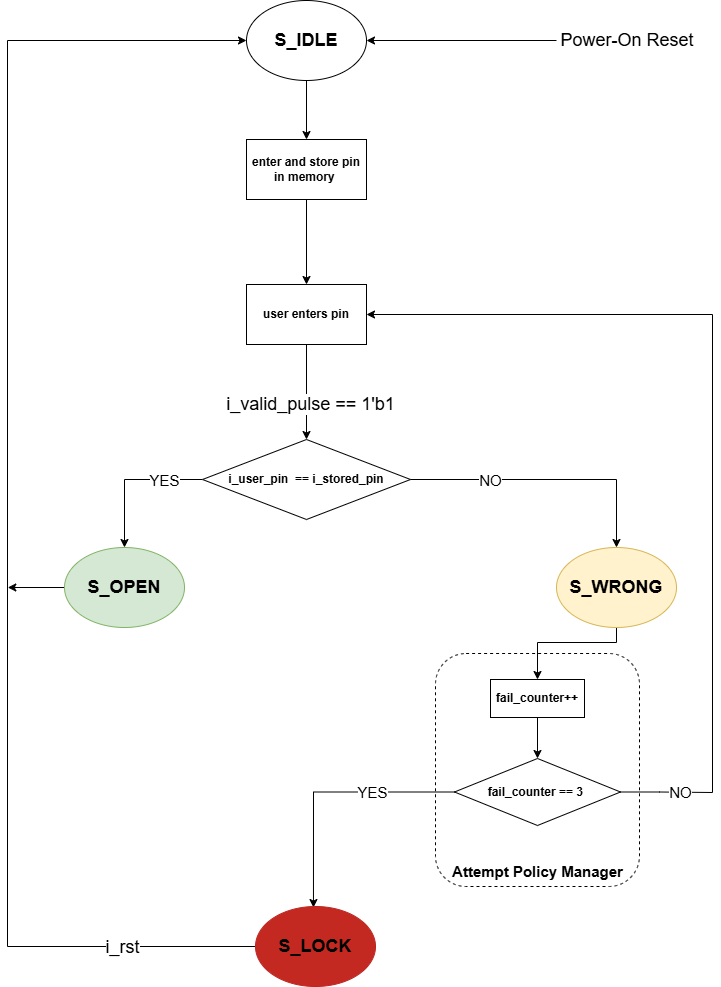

The diagram above was exported from draw.io. Its source (the exported page's mxGraphModel, read from the mxfile embedded in the PNG):
<mxGraphModel dx="1281" dy="614" grid="0" gridSize="10" guides="1" tooltips="1" connect="1" arrows="1" fold="1" page="1" pageScale="1" pageWidth="827" pageHeight="1169" math="0" shadow="0">
  <root>
    <mxCell id="0" />
    <mxCell id="1" parent="0" />
    <mxCell id="jUVQMUGL1FgqQkyf76zN-3" edge="1" parent="1" source="jUVQMUGL1FgqQkyf76zN-36" style="edgeStyle=orthogonalEdgeStyle;rounded=0;orthogonalLoop=1;jettySize=auto;html=1;" target="jUVQMUGL1FgqQkyf76zN-5">
      <mxGeometry relative="1" as="geometry">
        <mxPoint x="395" y="395.4000244140625" as="targetPoint" />
      </mxGeometry>
    </mxCell>
    <mxCell id="jUVQMUGL1FgqQkyf76zN-35" connectable="0" parent="jUVQMUGL1FgqQkyf76zN-3" style="edgeLabel;html=1;align=center;verticalAlign=middle;resizable=0;points=[];" value="&lt;font style=&quot;font-size: 18px;&quot;&gt;i_valid_pulse == 1'b1&lt;/font&gt;" vertex="1">
      <mxGeometry relative="1" x="0.2507" y="-2" as="geometry">
        <mxPoint x="5" as="offset" />
      </mxGeometry>
    </mxCell>
    <mxCell id="jUVQMUGL1FgqQkyf76zN-1" parent="1" style="ellipse;whiteSpace=wrap;html=1;" value="&lt;font style=&quot;font-size: 18px;&quot;&gt;&lt;b&gt;S_IDLE&lt;/b&gt;&lt;/font&gt;" vertex="1">
      <mxGeometry height="80" width="120" x="335" y="152" as="geometry" />
    </mxCell>
    <mxCell id="jUVQMUGL1FgqQkyf76zN-6" edge="1" parent="1" source="jUVQMUGL1FgqQkyf76zN-5" style="edgeStyle=orthogonalEdgeStyle;rounded=0;orthogonalLoop=1;jettySize=auto;html=1;exitX=0;exitY=0.5;exitDx=0;exitDy=0;" target="jUVQMUGL1FgqQkyf76zN-11">
      <mxGeometry relative="1" as="geometry">
        <mxPoint x="274.4" y="432" as="sourcePoint" />
        <mxPoint x="204.0000213623047" y="598.0000305175781" as="targetPoint" />
      </mxGeometry>
    </mxCell>
    <mxCell id="jUVQMUGL1FgqQkyf76zN-7" connectable="0" parent="jUVQMUGL1FgqQkyf76zN-6" style="edgeLabel;html=1;align=center;verticalAlign=middle;resizable=0;points=[];fontSize=15;fontStyle=0" value="YES" vertex="1">
      <mxGeometry relative="1" x="-0.5448" y="-1" as="geometry">
        <mxPoint x="-6" y="1" as="offset" />
      </mxGeometry>
    </mxCell>
    <mxCell id="jUVQMUGL1FgqQkyf76zN-5" parent="1" style="rhombus;whiteSpace=wrap;html=1;" value="&lt;font&gt;&lt;b style=&quot;&quot;&gt;i_user_pin&amp;nbsp; == i_stored_pin&lt;/b&gt;&lt;/font&gt;" vertex="1">
      <mxGeometry height="80" width="208" x="291" y="591" as="geometry" />
    </mxCell>
    <mxCell id="jUVQMUGL1FgqQkyf76zN-41" edge="1" parent="1" source="jUVQMUGL1FgqQkyf76zN-11" style="edgeStyle=orthogonalEdgeStyle;rounded=0;orthogonalLoop=1;jettySize=auto;html=1;">
      <mxGeometry relative="1" as="geometry">
        <mxPoint x="96.302326995273" y="739" as="targetPoint" />
      </mxGeometry>
    </mxCell>
    <mxCell id="jUVQMUGL1FgqQkyf76zN-11" parent="1" style="ellipse;whiteSpace=wrap;html=1;fillColor=#d5e8d4;strokeColor=#82b366;" value="&lt;b&gt;&lt;font style=&quot;font-size: 18px;&quot;&gt;S_OPEN&lt;/font&gt;&lt;/b&gt;" vertex="1">
      <mxGeometry height="80" width="120" x="153" y="699" as="geometry" />
    </mxCell>
    <mxCell id="jUVQMUGL1FgqQkyf76zN-14" edge="1" parent="1" source="jUVQMUGL1FgqQkyf76zN-12" style="edgeStyle=orthogonalEdgeStyle;rounded=0;orthogonalLoop=1;jettySize=auto;html=1;exitX=0.5;exitY=1;exitDx=0;exitDy=0;entryX=0.5;entryY=0;entryDx=0;entryDy=0;" target="jUVQMUGL1FgqQkyf76zN-13">
      <mxGeometry relative="1" as="geometry" />
    </mxCell>
    <mxCell id="jUVQMUGL1FgqQkyf76zN-12" parent="1" style="rounded=0;whiteSpace=wrap;html=1;" value="&lt;b&gt;fail_counter++&lt;/b&gt;" vertex="1">
      <mxGeometry height="38" width="94" x="579" y="831" as="geometry" />
    </mxCell>
    <mxCell id="jUVQMUGL1FgqQkyf76zN-20" edge="1" parent="1" source="jUVQMUGL1FgqQkyf76zN-13" style="edgeStyle=orthogonalEdgeStyle;rounded=0;orthogonalLoop=1;jettySize=auto;html=1;entryX=0.483;entryY=0.013;entryDx=0;entryDy=0;entryPerimeter=0;exitX=0;exitY=0.5;exitDx=0;exitDy=0;" target="jUVQMUGL1FgqQkyf76zN-22">
      <mxGeometry relative="1" as="geometry">
        <mxPoint x="472" y="815" as="targetPoint" />
      </mxGeometry>
    </mxCell>
    <mxCell id="jUVQMUGL1FgqQkyf76zN-21" connectable="0" parent="jUVQMUGL1FgqQkyf76zN-20" style="edgeLabel;html=1;align=center;verticalAlign=middle;resizable=0;points=[];" value="&lt;font style=&quot;font-size: 15px;&quot;&gt;YES&lt;/font&gt;" vertex="1">
      <mxGeometry relative="1" x="-0.73" as="geometry">
        <mxPoint x="-48" as="offset" />
      </mxGeometry>
    </mxCell>
    <mxCell id="jUVQMUGL1FgqQkyf76zN-23" edge="1" parent="1" source="jUVQMUGL1FgqQkyf76zN-13" style="edgeStyle=orthogonalEdgeStyle;rounded=0;orthogonalLoop=1;jettySize=auto;html=1;exitX=1;exitY=0.5;exitDx=0;exitDy=0;entryX=1;entryY=0.5;entryDx=0;entryDy=0;" target="jUVQMUGL1FgqQkyf76zN-36">
      <mxGeometry relative="1" as="geometry">
        <Array as="points">
          <mxPoint x="748" y="944" />
          <mxPoint x="801" y="944" />
          <mxPoint x="801" y="466" />
        </Array>
        <mxPoint x="737" y="952.5" as="sourcePoint" />
        <mxPoint x="464" y="413" as="targetPoint" />
      </mxGeometry>
    </mxCell>
    <mxCell id="jUVQMUGL1FgqQkyf76zN-24" connectable="0" parent="jUVQMUGL1FgqQkyf76zN-23" style="edgeLabel;html=1;align=center;verticalAlign=middle;resizable=0;points=[];" value="&lt;font style=&quot;font-size: 15px;&quot;&gt;NO&lt;/font&gt;" vertex="1">
      <mxGeometry relative="1" x="-0.9333" as="geometry">
        <mxPoint x="28" as="offset" />
      </mxGeometry>
    </mxCell>
    <mxCell id="jUVQMUGL1FgqQkyf76zN-13" parent="1" style="rhombus;whiteSpace=wrap;html=1;" value="&lt;b&gt;fail_counter == 3&lt;/b&gt;&amp;nbsp;" vertex="1">
      <mxGeometry height="67" width="166" x="543" y="910" as="geometry" />
    </mxCell>
    <mxCell id="jUVQMUGL1FgqQkyf76zN-16" edge="1" parent="1" source="jUVQMUGL1FgqQkyf76zN-5" style="edgeStyle=orthogonalEdgeStyle;rounded=0;orthogonalLoop=1;jettySize=auto;html=1;exitX=1;exitY=0.5;exitDx=0;exitDy=0;entryX=0.5;entryY=0;entryDx=0;entryDy=0;" target="jUVQMUGL1FgqQkyf76zN-15" value="">
      <mxGeometry relative="1" as="geometry">
        <mxPoint x="499" y="431" as="sourcePoint" />
        <mxPoint x="616" y="547" as="targetPoint" />
      </mxGeometry>
    </mxCell>
    <mxCell id="jUVQMUGL1FgqQkyf76zN-17" connectable="0" parent="jUVQMUGL1FgqQkyf76zN-16" style="edgeLabel;html=1;align=center;verticalAlign=middle;resizable=0;points=[];" value="&lt;font style=&quot;font-size: 15px;&quot;&gt;NO&lt;/font&gt;" vertex="1">
      <mxGeometry relative="1" x="-0.7511" y="1" as="geometry">
        <mxPoint x="45" y="1" as="offset" />
      </mxGeometry>
    </mxCell>
    <mxCell id="jUVQMUGL1FgqQkyf76zN-18" edge="1" parent="1" source="jUVQMUGL1FgqQkyf76zN-15" style="edgeStyle=orthogonalEdgeStyle;rounded=0;orthogonalLoop=1;jettySize=auto;html=1;exitX=0.5;exitY=1;exitDx=0;exitDy=0;" target="jUVQMUGL1FgqQkyf76zN-12">
      <mxGeometry relative="1" as="geometry">
        <Array as="points">
          <mxPoint x="705" y="794" />
          <mxPoint x="626" y="794" />
        </Array>
      </mxGeometry>
    </mxCell>
    <mxCell id="jUVQMUGL1FgqQkyf76zN-15" parent="1" style="ellipse;whiteSpace=wrap;html=1;fillColor=#fff2cc;strokeColor=#d6b656;" value="&lt;b&gt;&lt;font style=&quot;font-size: 18px;&quot;&gt;S_WRONG&lt;/font&gt;&lt;/b&gt;" vertex="1">
      <mxGeometry height="80" width="120" x="645" y="699" as="geometry" />
    </mxCell>
    <mxCell id="jUVQMUGL1FgqQkyf76zN-19" edge="1" parent="1" source="jUVQMUGL1FgqQkyf76zN-12" style="edgeStyle=orthogonalEdgeStyle;rounded=0;orthogonalLoop=1;jettySize=auto;html=1;exitX=0.5;exitY=1;exitDx=0;exitDy=0;" target="jUVQMUGL1FgqQkyf76zN-12">
      <mxGeometry relative="1" as="geometry" />
    </mxCell>
    <mxCell id="jUVQMUGL1FgqQkyf76zN-26" edge="1" parent="1" source="jUVQMUGL1FgqQkyf76zN-22" style="edgeStyle=orthogonalEdgeStyle;rounded=0;orthogonalLoop=1;jettySize=auto;html=1;entryX=0;entryY=0.5;entryDx=0;entryDy=0;exitX=0;exitY=0.5;exitDx=0;exitDy=0;" target="jUVQMUGL1FgqQkyf76zN-1">
      <mxGeometry relative="1" as="geometry">
        <Array as="points">
          <mxPoint x="96" y="1098" />
          <mxPoint x="96" y="192" />
        </Array>
      </mxGeometry>
    </mxCell>
    <mxCell id="jUVQMUGL1FgqQkyf76zN-28" connectable="0" parent="jUVQMUGL1FgqQkyf76zN-26" style="edgeLabel;html=1;align=center;verticalAlign=middle;resizable=0;points=[];" value="&lt;font style=&quot;font-size: 18px;&quot;&gt;i_rst&lt;/font&gt;" vertex="1">
      <mxGeometry relative="1" x="-0.694" as="geometry">
        <mxPoint x="79" as="offset" />
      </mxGeometry>
    </mxCell>
    <mxCell id="jUVQMUGL1FgqQkyf76zN-22" parent="1" style="ellipse;whiteSpace=wrap;html=1;fillColor=light-dark(#c42921, #512d2b);strokeColor=light-dark(#bc2520, #d7817e);" value="&lt;b&gt;&lt;font style=&quot;font-size: 18px;&quot;&gt;S_LOCK&lt;/font&gt;&lt;/b&gt;" vertex="1">
      <mxGeometry height="80" width="120" x="344" y="1058" as="geometry" />
    </mxCell>
    <mxCell id="jUVQMUGL1FgqQkyf76zN-31" edge="1" parent="1" source="jUVQMUGL1FgqQkyf76zN-30" style="edgeStyle=orthogonalEdgeStyle;rounded=0;orthogonalLoop=1;jettySize=auto;html=1;" target="jUVQMUGL1FgqQkyf76zN-1">
      <mxGeometry relative="1" as="geometry" />
    </mxCell>
    <mxCell id="jUVQMUGL1FgqQkyf76zN-30" parent="1" style="text;html=1;whiteSpace=wrap;strokeColor=none;fillColor=none;align=center;verticalAlign=middle;rounded=0;" value="&lt;span style=&quot;font-size: 18px;&quot;&gt;Power-On Reset&lt;/span&gt;" vertex="1">
      <mxGeometry height="30" width="142" x="645" y="177" as="geometry" />
    </mxCell>
    <mxCell id="jUVQMUGL1FgqQkyf76zN-33" edge="1" parent="1" source="jUVQMUGL1FgqQkyf76zN-1" style="edgeStyle=orthogonalEdgeStyle;rounded=0;orthogonalLoop=1;jettySize=auto;html=1;" target="jUVQMUGL1FgqQkyf76zN-32" value="">
      <mxGeometry relative="1" as="geometry">
        <mxPoint x="395" y="232" as="sourcePoint" />
        <mxPoint x="395" y="391" as="targetPoint" />
      </mxGeometry>
    </mxCell>
    <mxCell id="jUVQMUGL1FgqQkyf76zN-32" parent="1" style="rounded=0;whiteSpace=wrap;html=1;" value="&lt;b&gt;enter and store pin&lt;/b&gt;&lt;div&gt;&lt;b&gt;in memory&amp;nbsp;&lt;/b&gt;&lt;/div&gt;" vertex="1">
      <mxGeometry height="60" width="120" x="335" y="291" as="geometry" />
    </mxCell>
    <mxCell id="jUVQMUGL1FgqQkyf76zN-37" edge="1" parent="1" source="jUVQMUGL1FgqQkyf76zN-32" style="edgeStyle=orthogonalEdgeStyle;rounded=0;orthogonalLoop=1;jettySize=auto;html=1;" target="jUVQMUGL1FgqQkyf76zN-36" value="">
      <mxGeometry relative="1" as="geometry">
        <mxPoint x="395" y="351" as="sourcePoint" />
        <mxPoint x="404" y="558" as="targetPoint" />
      </mxGeometry>
    </mxCell>
    <mxCell id="jUVQMUGL1FgqQkyf76zN-36" parent="1" style="rounded=0;whiteSpace=wrap;html=1;" value="&lt;b&gt;user enters pin&lt;/b&gt;" vertex="1">
      <mxGeometry height="60" width="120" x="335" y="436" as="geometry" />
    </mxCell>
    <mxCell id="jUVQMUGL1FgqQkyf76zN-46" parent="1" style="rounded=1;whiteSpace=wrap;html=1;fillColor=none;dashed=1;" value="" vertex="1">
      <mxGeometry height="233" width="204" x="524" y="805" as="geometry" />
    </mxCell>
    <mxCell id="jUVQMUGL1FgqQkyf76zN-47" parent="1" style="text;html=1;whiteSpace=wrap;strokeColor=none;fillColor=none;align=center;verticalAlign=middle;rounded=0;" value="&lt;font style=&quot;font-size: 15px;&quot;&gt;&lt;b&gt;Attempt Policy Manager&lt;/b&gt;&lt;/font&gt;" vertex="1">
      <mxGeometry height="30" width="185" x="533.5" y="1008" as="geometry" />
    </mxCell>
  </root>
</mxGraphModel>